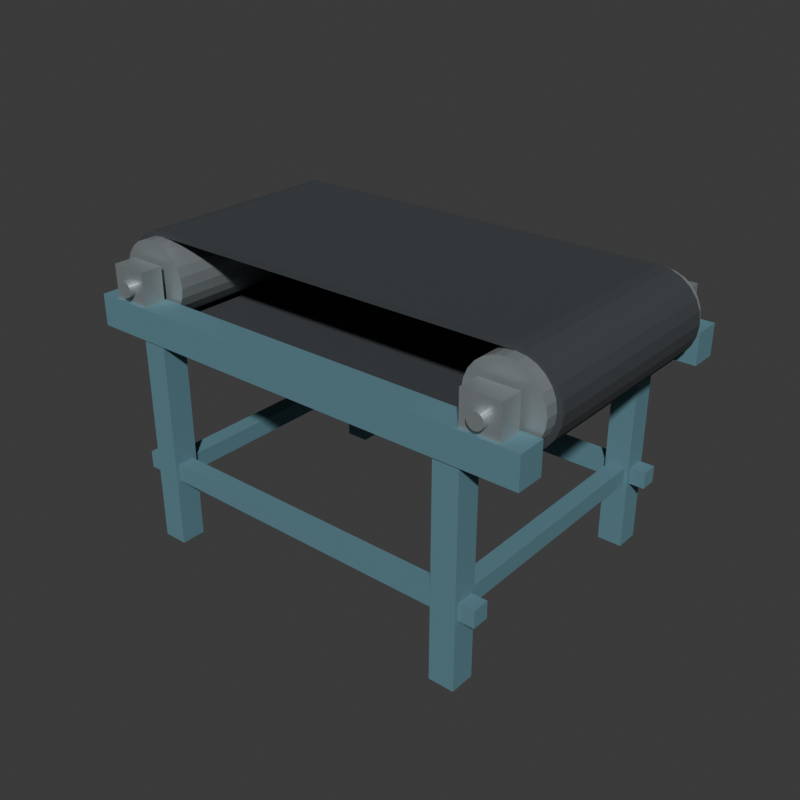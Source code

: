 # Source: source.blend  (saved by Blender 4.3.34; exported with 4.5.12 LTS)
import bpy
from mathutils import Matrix  # noqa: F401  (used for matrix-valued properties, if any)

bpy.ops.wm.read_factory_settings(use_empty=True)
scene = bpy.context.scene
scene.name = 'Scene'

# ---- collections
col_collection = bpy.data.collections.new('Collection'); scene.collection.children.link(col_collection)

# ---- materials (node trees are filled in below, after node groups)
mat_frame_mutedblue = bpy.data.materials.new('Frame_MutedBlue')
mat_frame_mutedblue.diffuse_color = (0.12, 0.25, 0.3, 1.0)
mat_fixedbelt_charcoal = bpy.data.materials.new('FixedBelt_Charcoal')
mat_fixedbelt_charcoal.diffuse_color = (0.045, 0.052, 0.058, 1.0)
mat_drumsaxlesbearings_satinsteel = bpy.data.materials.new('DrumsAxlesBearings_SatinSteel')
mat_drumsaxlesbearings_satinsteel.diffuse_color = (0.44, 0.49, 0.5, 1.0)

# ---- material node trees
mat_frame_mutedblue.use_nodes = True; mat_frame_mutedblue.node_tree.nodes.clear()
_N = mat_frame_mutedblue.node_tree.nodes; _L = mat_frame_mutedblue.node_tree.links
n0 = _N.new('ShaderNodeBsdfPrincipled'); n0.name = 'Principled BSDF'; n0.location = (10, 300)
n0.inputs[0].default_value = (0.12, 0.25, 0.3, 1.0)
n0.inputs[1].default_value = 0.12
n0.inputs[2].default_value = 0.75
n1 = _N.new('ShaderNodeOutputMaterial'); n1.name = 'Material Output'; n1.location = (300, 300)
_L.new(n0.outputs[0], n1.inputs[0])
n1.is_active_output = True
mat_fixedbelt_charcoal.use_nodes = True; mat_fixedbelt_charcoal.node_tree.nodes.clear()
_N = mat_fixedbelt_charcoal.node_tree.nodes; _L = mat_fixedbelt_charcoal.node_tree.links
n0 = _N.new('ShaderNodeBsdfPrincipled'); n0.name = 'Principled BSDF'; n0.location = (10, 300)
n0.inputs[0].default_value = (0.045, 0.052, 0.058, 1.0)
n0.inputs[2].default_value = 0.86
n1 = _N.new('ShaderNodeOutputMaterial'); n1.name = 'Material Output'; n1.location = (300, 300)
_L.new(n0.outputs[0], n1.inputs[0])
n1.is_active_output = True
mat_drumsaxlesbearings_satinsteel.use_nodes = True; mat_drumsaxlesbearings_satinsteel.node_tree.nodes.clear()
_N = mat_drumsaxlesbearings_satinsteel.node_tree.nodes; _L = mat_drumsaxlesbearings_satinsteel.node_tree.links
n0 = _N.new('ShaderNodeBsdfPrincipled'); n0.name = 'Principled BSDF'; n0.location = (10, 300)
n0.inputs[0].default_value = (0.44, 0.49, 0.5, 1.0)
n0.inputs[1].default_value = 0.65
n0.inputs[2].default_value = 0.43
n1 = _N.new('ShaderNodeOutputMaterial'); n1.name = 'Material Output'; n1.location = (300, 300)
_L.new(n0.outputs[0], n1.inputs[0])
n1.is_active_output = True

# ---- world
world_world = bpy.data.worlds.new('World'); scene.world = world_world
world_world.use_nodes = True; world_world.node_tree.nodes.clear()
_N = world_world.node_tree.nodes; _L = world_world.node_tree.links
n0 = _N.new('ShaderNodeOutputWorld'); n0.name = 'World Output'; n0.location = (300, 300)
n1 = _N.new('ShaderNodeBackground'); n1.name = 'Background'; n1.location = (10, 300)
n1.inputs[0].default_value = (0.05088, 0.05088, 0.05088, 1.0)
_L.new(n1.outputs[0], n0.inputs[0])
n0.is_active_output = True
world_world.color = (0.05088, 0.05088, 0.05088)
world_world.sun_shadow_jitter_overblur = 0.0

# ---- meshes
me_wholecontinuousupperandreturnbeltmesh = bpy.data.meshes.new('WholeContinuousUpperAndReturnBeltMesh')
me_wholecontinuousupperandreturnbeltmesh.from_pydata([(0.62, -0.335, 0.7), (0.6511, -0.335, 0.7041), (0.68, -0.335, 0.7161), (0.7049, -0.335, 0.7351), (0.7239, -0.335, 0.76), (0.7359, -0.335, 0.7889), (0.74, -0.335, 0.82), (0.7359, -0.335, 0.8511), (0.7239, -0.335, 0.88), (0.7049, -0.335, 0.9049), (0.68, -0.335, 0.9239), (0.6511, -0.335, 0.9359), (0.62, -0.335, 0.94), (-0.62, -0.335, 0.94), (-0.6511, -0.335, 0.9359), (-0.68, -0.335, 0.9239), (-0.7049, -0.335, 0.9049), (-0.7239, -0.335, 0.88), (-0.7359, -0.335, 0.8511), (-0.74, -0.335, 0.82), (-0.7359, -0.335, 0.7889), (-0.7239, -0.335, 0.76), (-0.7049, -0.335, 0.7351), (-0.68, -0.335, 0.7161), (-0.6511, -0.335, 0.7041), (-0.62, -0.335, 0.7), (0.62, -0.335, 0.682), (0.6557, -0.335, 0.6867), (0.689, -0.335, 0.7005), (0.7176, -0.335, 0.7224), (0.7395, -0.335, 0.751), (0.7533, -0.335, 0.7843), (0.758, -0.335, 0.82), (0.7533, -0.335, 0.8557), (0.7395, -0.335, 0.889), (0.7176, -0.335, 0.9176), (0.689, -0.335, 0.9395), (0.6557, -0.335, 0.9533), (0.62, -0.335, 0.958), (-0.62, -0.335, 0.958), (-0.6557, -0.335, 0.9533), (-0.689, -0.335, 0.9395), (-0.7176, -0.335, 0.9176), (-0.7395, -0.335, 0.889), (-0.7533, -0.335, 0.8557), (-0.758, -0.335, 0.82), (-0.7533, -0.335, 0.7843), (-0.7395, -0.335, 0.751), (-0.7176, -0.335, 0.7224), (-0.689, -0.335, 0.7005), (-0.6557, -0.335, 0.6867), (-0.62, -0.335, 0.682), (0.62, 0.335, 0.7), (0.6511, 0.335, 0.7041), (0.68, 0.335, 0.7161), (0.7049, 0.335, 0.7351), (0.7239, 0.335, 0.76), (0.7359, 0.335, 0.7889), (0.74, 0.335, 0.82), (0.7359, 0.335, 0.8511), (0.7239, 0.335, 0.88), (0.7049, 0.335, 0.9049), (0.68, 0.335, 0.9239), (0.6511, 0.335, 0.9359), (0.62, 0.335, 0.94), (-0.62, 0.335, 0.94), (-0.6511, 0.335, 0.9359), (-0.68, 0.335, 0.9239), (-0.7049, 0.335, 0.9049), (-0.7239, 0.335, 0.88), (-0.7359, 0.335, 0.8511), (-0.74, 0.335, 0.82), (-0.7359, 0.335, 0.7889), (-0.7239, 0.335, 0.76), (-0.7049, 0.335, 0.7351), (-0.68, 0.335, 0.7161), (-0.6511, 0.335, 0.7041), (-0.62, 0.335, 0.7), (0.62, 0.335, 0.682), (0.6557, 0.335, 0.6867), (0.689, 0.335, 0.7005), (0.7176, 0.335, 0.7224), (0.7395, 0.335, 0.751), (0.7533, 0.335, 0.7843), (0.758, 0.335, 0.82), (0.7533, 0.335, 0.8557), (0.7395, 0.335, 0.889), (0.7176, 0.335, 0.9176), (0.689, 0.335, 0.9395), (0.6557, 0.335, 0.9533), (0.62, 0.335, 0.958), (-0.62, 0.335, 0.958), (-0.6557, 0.335, 0.9533), (-0.689, 0.335, 0.9395), (-0.7176, 0.335, 0.9176), (-0.7395, 0.335, 0.889), (-0.7533, 0.335, 0.8557), (-0.758, 0.335, 0.82), (-0.7533, 0.335, 0.7843), (-0.7395, 0.335, 0.751), (-0.7176, 0.335, 0.7224), (-0.689, 0.335, 0.7005), (-0.6557, 0.335, 0.6867), (-0.62, 0.335, 0.682)], [], [(27, 1, 0), (26, 27, 0), (79, 78, 52), (53, 79, 52), (53, 52, 0), (1, 53, 0), (79, 27, 26), (78, 79, 26), (28, 2, 1), (27, 28, 1), (80, 79, 53), (54, 80, 53), (54, 53, 1), (2, 54, 1), (80, 28, 27), (79, 80, 27), (29, 3, 2), (28, 29, 2), (81, 80, 54), (55, 81, 54), (55, 54, 2), (3, 55, 2), (81, 29, 28), (80, 81, 28), (30, 4, 3), (29, 30, 3), (82, 81, 55), (56, 82, 55), (56, 55, 3), (4, 56, 3), (82, 30, 29), (81, 82, 29), (31, 5, 4), (30, 31, 4), (83, 82, 56), (57, 83, 56), (57, 56, 4), (5, 57, 4), (83, 31, 30), (82, 83, 30), (32, 6, 5), (31, 32, 5), (84, 83, 57), (58, 84, 57), (58, 57, 5), (6, 58, 5), (84, 32, 31), (83, 84, 31), (33, 7, 6), (32, 33, 6), (85, 84, 58), (59, 85, 58), (59, 58, 6), (7, 59, 6), (85, 33, 32), (84, 85, 32), (34, 8, 7), (33, 34, 7), (86, 85, 59), (60, 86, 59), (60, 59, 7), (8, 60, 7), (86, 34, 33), (85, 86, 33), (35, 9, 8), (34, 35, 8), (87, 86, 60), (61, 87, 60), (61, 60, 8), (9, 61, 8), (87, 35, 34), (86, 87, 34), (36, 10, 9), (35, 36, 9), (88, 87, 61), (62, 88, 61), (62, 61, 9), (10, 62, 9), (88, 36, 35), (87, 88, 35), (37, 11, 10), (36, 37, 10), (89, 88, 62), (63, 89, 62), (63, 62, 10), (11, 63, 10), (89, 37, 36), (88, 89, 36), (38, 12, 11), (37, 38, 11), (90, 89, 63), (64, 90, 63), (64, 63, 11), (12, 64, 11), (90, 38, 37), (89, 90, 37), (39, 13, 12), (38, 39, 12), (91, 90, 64), (65, 91, 64), (65, 64, 12), (13, 65, 12), (91, 39, 38), (90, 91, 38), (40, 14, 13), (39, 40, 13), (92, 91, 65), (66, 92, 65), (66, 65, 13), (14, 66, 13), (92, 40, 39), (91, 92, 39), (41, 15, 14), (40, 41, 14), (93, 92, 66), (67, 93, 66), (67, 66, 14), (15, 67, 14), (93, 41, 40), (92, 93, 40), (42, 16, 15), (41, 42, 15), (94, 93, 67), (68, 94, 67), (68, 67, 15), (16, 68, 15), (94, 42, 41), (93, 94, 41), (43, 17, 16), (42, 43, 16), (95, 94, 68), (69, 95, 68), (69, 68, 16), (17, 69, 16), (95, 43, 42), (94, 95, 42), (44, 18, 17), (43, 44, 17), (96, 95, 69), (70, 96, 69), (70, 69, 17), (18, 70, 17), (96, 44, 43), (95, 96, 43), (45, 19, 18), (44, 45, 18), (97, 96, 70), (71, 97, 70), (71, 70, 18), (19, 71, 18), (97, 45, 44), (96, 97, 44), (46, 20, 19), (45, 46, 19), (98, 97, 71), (72, 98, 71), (72, 71, 19), (20, 72, 19), (98, 46, 45), (97, 98, 45), (47, 21, 20), (46, 47, 20), (99, 98, 72), (73, 99, 72), (73, 72, 20), (21, 73, 20), (99, 47, 46), (98, 99, 46), (48, 22, 21), (47, 48, 21), (100, 99, 73), (74, 100, 73), (74, 73, 21), (22, 74, 21), (100, 48, 47), (99, 100, 47), (49, 23, 22), (48, 49, 22), (101, 100, 74), (75, 101, 74), (75, 74, 22), (23, 75, 22), (101, 49, 48), (100, 101, 48), (50, 24, 23), (49, 50, 23), (102, 101, 75), (76, 102, 75), (76, 75, 23), (24, 76, 23), (102, 50, 49), (101, 102, 49), (51, 25, 24), (50, 51, 24), (103, 102, 76), (77, 103, 76), (77, 76, 24), (25, 77, 24), (103, 51, 50), (102, 103, 50), (26, 0, 25), (51, 26, 25), (78, 103, 77), (52, 78, 77), (52, 77, 25), (0, 52, 25), (78, 26, 51), (103, 78, 51)])
me_wholecontinuousupperandreturnbeltmesh.polygons.foreach_set('material_index', [1, 1, 1, 1, 1, 1, 1, 1, 1, 1, 1, 1, 1, 1, 1, 1, 1, 1, 1, 1, 1, 1, 1, 1, 1, 1, 1, 1, 1, 1, 1, 1, 1, 1, 1, 1, 1, 1, 1, 1, 1, 1, 1, 1, 1, 1, 1, 1, 1, 1, 1, 1, 1, 1, 1, 1, 1, 1, 1, 1, 1, 1, 1, 1, 1, 1, 1, 1, 1, 1, 1, 1, 1, 1, 1, 1, 1, 1, 1, 1, 1, 1, 1, 1, 1, 1, 1, 1, 1, 1, 1, 1, 1, 1, 1, 1, 1, 1, 1, 1, 1, 1, 1, 1, 1, 1, 1, 1, 1, 1, 1, 1, 1, 1, 1, 1, 1, 1, 1, 1, 1, 1, 1, 1, 1, 1, 1, 1, 1, 1, 1, 1, 1, 1, 1, 1, 1, 1, 1, 1, 1, 1, 1, 1, 1, 1, 1, 1, 1, 1, 1, 1, 1, 1, 1, 1, 1, 1, 1, 1, 1, 1, 1, 1, 1, 1, 1, 1, 1, 1, 1, 1, 1, 1, 1, 1, 1, 1, 1, 1, 1, 1, 1, 1, 1, 1, 1, 1, 1, 1, 1, 1, 1, 1, 1, 1, 1, 1, 1, 1, 1, 1, 1, 1, 1, 1, 1, 1])
me_wholecontinuousupperandreturnbeltmesh.materials.append(mat_frame_mutedblue)
me_wholecontinuousupperandreturnbeltmesh.materials.append(mat_fixedbelt_charcoal)
me_wholecontinuousupperandreturnbeltmesh.materials.append(mat_drumsaxlesbearings_satinsteel)
me_wholecontinuousupperandreturnbeltmesh.update()
me_wholeterminaldrummesh = bpy.data.meshes.new('WholeTerminalDrumMesh')
me_wholeterminaldrummesh.from_pydata([(0.74, -0.375, 0.82), (0.7359, -0.375, 0.8511), (0.7239, -0.375, 0.88), (0.7049, -0.375, 0.9049), (0.68, -0.375, 0.9239), (0.6511, -0.375, 0.9359), (0.62, -0.375, 0.94), (0.5889, -0.375, 0.9359), (0.56, -0.375, 0.9239), (0.5351, -0.375, 0.9049), (0.5161, -0.375, 0.88), (0.5041, -0.375, 0.8511), (0.5, -0.375, 0.82), (0.5041, -0.375, 0.7889), (0.5161, -0.375, 0.76), (0.5351, -0.375, 0.7351), (0.56, -0.375, 0.7161), (0.5889, -0.375, 0.7041), (0.62, -0.375, 0.7), (0.6511, -0.375, 0.7041), (0.68, -0.375, 0.7161), (0.7049, -0.375, 0.7351), (0.7239, -0.375, 0.76), (0.7359, -0.375, 0.7889), (0.74, 0.375, 0.82), (0.7359, 0.375, 0.8511), (0.7239, 0.375, 0.88), (0.7049, 0.375, 0.9049), (0.68, 0.375, 0.9239), (0.6511, 0.375, 0.9359), (0.62, 0.375, 0.94), (0.5889, 0.375, 0.9359), (0.56, 0.375, 0.9239), (0.5351, 0.375, 0.9049), (0.5161, 0.375, 0.88), (0.5041, 0.375, 0.8511), (0.5, 0.375, 0.82), (0.5041, 0.375, 0.7889), (0.5161, 0.375, 0.76), (0.5351, 0.375, 0.7351), (0.56, 0.375, 0.7161), (0.5889, 0.375, 0.7041), (0.62, 0.375, 0.7), (0.6511, 0.375, 0.7041), (0.68, 0.375, 0.7161), (0.7049, 0.375, 0.7351), (0.7239, 0.375, 0.76), (0.7359, 0.375, 0.7889)], [], [(21, 22, 23), (20, 21, 23), (19, 20, 23), (18, 19, 23), (17, 18, 23), (16, 17, 23), (15, 16, 23), (14, 15, 23), (13, 14, 23), (12, 13, 23), (11, 12, 23), (10, 11, 23), (9, 10, 23), (8, 9, 23), (7, 8, 23), (6, 7, 23), (5, 6, 23), (4, 5, 23), (3, 4, 23), (2, 3, 23), (1, 2, 23), (0, 1, 23), (26, 25, 24), (27, 26, 24), (28, 27, 24), (29, 28, 24), (30, 29, 24), (31, 30, 24), (32, 31, 24), (33, 32, 24), (34, 33, 24), (35, 34, 24), (36, 35, 24), (37, 36, 24), (38, 37, 24), (39, 38, 24), (40, 39, 24), (41, 40, 24), (42, 41, 24), (43, 42, 24), (44, 43, 24), (45, 44, 24), (46, 45, 24), (47, 46, 24), (25, 1, 0), (24, 25, 0), (26, 2, 1), (25, 26, 1), (27, 3, 2), (26, 27, 2), (28, 4, 3), (27, 28, 3), (29, 5, 4), (28, 29, 4), (30, 6, 5), (29, 30, 5), (31, 7, 6), (30, 31, 6), (32, 8, 7), (31, 32, 7), (33, 9, 8), (32, 33, 8), (34, 10, 9), (33, 34, 9), (35, 11, 10), (34, 35, 10), (36, 12, 11), (35, 36, 11), (37, 13, 12), (36, 37, 12), (38, 14, 13), (37, 38, 13), (39, 15, 14), (38, 39, 14), (40, 16, 15), (39, 40, 15), (41, 17, 16), (40, 41, 16), (42, 18, 17), (41, 42, 17), (43, 19, 18), (42, 43, 18), (44, 20, 19), (43, 44, 19), (45, 21, 20), (44, 45, 20), (46, 22, 21), (45, 46, 21), (47, 23, 22), (46, 47, 22), (24, 0, 23), (47, 24, 23)])
me_wholeterminaldrummesh.polygons.foreach_set('material_index', [2, 2, 2, 2, 2, 2, 2, 2, 2, 2, 2, 2, 2, 2, 2, 2, 2, 2, 2, 2, 2, 2, 2, 2, 2, 2, 2, 2, 2, 2, 2, 2, 2, 2, 2, 2, 2, 2, 2, 2, 2, 2, 2, 2, 2, 2, 2, 2, 2, 2, 2, 2, 2, 2, 2, 2, 2, 2, 2, 2, 2, 2, 2, 2, 2, 2, 2, 2, 2, 2, 2, 2, 2, 2, 2, 2, 2, 2, 2, 2, 2, 2, 2, 2, 2, 2, 2, 2, 2, 2, 2, 2])
me_wholeterminaldrummesh.materials.append(mat_frame_mutedblue)
me_wholeterminaldrummesh.materials.append(mat_fixedbelt_charcoal)
me_wholeterminaldrummesh.materials.append(mat_drumsaxlesbearings_satinsteel)
me_wholeterminaldrummesh.update()
me_wholeterminalaxlemesh = bpy.data.meshes.new('WholeTerminalAxleMesh')
me_wholeterminalaxlemesh.from_pydata([(0.645, -0.485, 0.82), (0.6441, -0.485, 0.8265), (0.6417, -0.485, 0.8325), (0.6377, -0.485, 0.8377), (0.6325, -0.485, 0.8417), (0.6265, -0.485, 0.8441), (0.62, -0.485, 0.845), (0.6135, -0.485, 0.8441), (0.6075, -0.485, 0.8417), (0.6023, -0.485, 0.8377), (0.5983, -0.485, 0.8325), (0.5959, -0.485, 0.8265), (0.595, -0.485, 0.82), (0.5959, -0.485, 0.8135), (0.5983, -0.485, 0.8075), (0.6023, -0.485, 0.8023), (0.6075, -0.485, 0.7983), (0.6135, -0.485, 0.7959), (0.62, -0.485, 0.795), (0.6265, -0.485, 0.7959), (0.6325, -0.485, 0.7983), (0.6377, -0.485, 0.8023), (0.6417, -0.485, 0.8075), (0.6441, -0.485, 0.8135), (0.645, 0.485, 0.82), (0.6441, 0.485, 0.8265), (0.6417, 0.485, 0.8325), (0.6377, 0.485, 0.8377), (0.6325, 0.485, 0.8417), (0.6265, 0.485, 0.8441), (0.62, 0.485, 0.845), (0.6135, 0.485, 0.8441), (0.6075, 0.485, 0.8417), (0.6023, 0.485, 0.8377), (0.5983, 0.485, 0.8325), (0.5959, 0.485, 0.8265), (0.595, 0.485, 0.82), (0.5959, 0.485, 0.8135), (0.5983, 0.485, 0.8075), (0.6023, 0.485, 0.8023), (0.6075, 0.485, 0.7983), (0.6135, 0.485, 0.7959), (0.62, 0.485, 0.795), (0.6265, 0.485, 0.7959), (0.6325, 0.485, 0.7983), (0.6377, 0.485, 0.8023), (0.6417, 0.485, 0.8075), (0.6441, 0.485, 0.8135)], [], [(21, 22, 23), (20, 21, 23), (19, 20, 23), (18, 19, 23), (17, 18, 23), (16, 17, 23), (15, 16, 23), (14, 15, 23), (13, 14, 23), (12, 13, 23), (11, 12, 23), (10, 11, 23), (9, 10, 23), (8, 9, 23), (7, 8, 23), (6, 7, 23), (5, 6, 23), (4, 5, 23), (3, 4, 23), (2, 3, 23), (1, 2, 23), (0, 1, 23), (26, 25, 24), (27, 26, 24), (28, 27, 24), (29, 28, 24), (30, 29, 24), (31, 30, 24), (32, 31, 24), (33, 32, 24), (34, 33, 24), (35, 34, 24), (36, 35, 24), (37, 36, 24), (38, 37, 24), (39, 38, 24), (40, 39, 24), (41, 40, 24), (42, 41, 24), (43, 42, 24), (44, 43, 24), (45, 44, 24), (46, 45, 24), (47, 46, 24), (25, 1, 0), (24, 25, 0), (26, 2, 1), (25, 26, 1), (27, 3, 2), (26, 27, 2), (28, 4, 3), (27, 28, 3), (29, 5, 4), (28, 29, 4), (30, 6, 5), (29, 30, 5), (31, 7, 6), (30, 31, 6), (32, 8, 7), (31, 32, 7), (33, 9, 8), (32, 33, 8), (34, 10, 9), (33, 34, 9), (35, 11, 10), (34, 35, 10), (36, 12, 11), (35, 36, 11), (37, 13, 12), (36, 37, 12), (38, 14, 13), (37, 38, 13), (39, 15, 14), (38, 39, 14), (40, 16, 15), (39, 40, 15), (41, 17, 16), (40, 41, 16), (42, 18, 17), (41, 42, 17), (43, 19, 18), (42, 43, 18), (44, 20, 19), (43, 44, 19), (45, 21, 20), (44, 45, 20), (46, 22, 21), (45, 46, 21), (47, 23, 22), (46, 47, 22), (24, 0, 23), (47, 24, 23)])
me_wholeterminalaxlemesh.polygons.foreach_set('material_index', [2, 2, 2, 2, 2, 2, 2, 2, 2, 2, 2, 2, 2, 2, 2, 2, 2, 2, 2, 2, 2, 2, 2, 2, 2, 2, 2, 2, 2, 2, 2, 2, 2, 2, 2, 2, 2, 2, 2, 2, 2, 2, 2, 2, 2, 2, 2, 2, 2, 2, 2, 2, 2, 2, 2, 2, 2, 2, 2, 2, 2, 2, 2, 2, 2, 2, 2, 2, 2, 2, 2, 2, 2, 2, 2, 2, 2, 2, 2, 2, 2, 2, 2, 2, 2, 2, 2, 2, 2, 2, 2, 2])
me_wholeterminalaxlemesh.materials.append(mat_frame_mutedblue)
me_wholeterminalaxlemesh.materials.append(mat_fixedbelt_charcoal)
me_wholeterminalaxlemesh.materials.append(mat_drumsaxlesbearings_satinsteel)
me_wholeterminalaxlemesh.update()
me_terminalneartrueboredbearingmesh = bpy.data.meshes.new('TerminalNearTrueBoredBearingMesh')
me_terminalneartrueboredbearingmesh.from_pydata([(0.645, -0.465, 0.82), (0.6441, -0.465, 0.8265), (0.6417, -0.465, 0.8325), (0.6377, -0.465, 0.8377), (0.6325, -0.465, 0.8417), (0.6265, -0.465, 0.8441), (0.62, -0.465, 0.845), (0.6135, -0.465, 0.8441), (0.6075, -0.465, 0.8417), (0.6023, -0.465, 0.8377), (0.5983, -0.465, 0.8325), (0.5959, -0.465, 0.8265), (0.595, -0.465, 0.82), (0.5959, -0.465, 0.8135), (0.5983, -0.465, 0.8075), (0.6023, -0.465, 0.8023), (0.6075, -0.465, 0.7983), (0.6135, -0.465, 0.7959), (0.62, -0.465, 0.795), (0.6265, -0.465, 0.7959), (0.6325, -0.465, 0.7983), (0.6377, -0.465, 0.8023), (0.6417, -0.465, 0.8075), (0.6441, -0.465, 0.8135), (0.68, -0.465, 0.82), (0.68, -0.465, 0.8361), (0.68, -0.465, 0.8546), (0.68, -0.465, 0.88), (0.6546, -0.465, 0.88), (0.6361, -0.465, 0.88), (0.62, -0.465, 0.88), (0.6039, -0.465, 0.88), (0.5854, -0.465, 0.88), (0.56, -0.465, 0.88), (0.56, -0.465, 0.8546), (0.56, -0.465, 0.8361), (0.56, -0.465, 0.82), (0.56, -0.465, 0.8039), (0.56, -0.465, 0.7854), (0.56, -0.465, 0.76), (0.5854, -0.465, 0.76), (0.6039, -0.465, 0.76), (0.62, -0.465, 0.76), (0.6361, -0.465, 0.76), (0.6546, -0.465, 0.76), (0.68, -0.465, 0.76), (0.68, -0.465, 0.7854), (0.68, -0.465, 0.8039), (0.645, -0.395, 0.82), (0.6441, -0.395, 0.8265), (0.6417, -0.395, 0.8325), (0.6377, -0.395, 0.8377), (0.6325, -0.395, 0.8417), (0.6265, -0.395, 0.8441), (0.62, -0.395, 0.845), (0.6135, -0.395, 0.8441), (0.6075, -0.395, 0.8417), (0.6023, -0.395, 0.8377), (0.5983, -0.395, 0.8325), (0.5959, -0.395, 0.8265), (0.595, -0.395, 0.82), (0.5959, -0.395, 0.8135), (0.5983, -0.395, 0.8075), (0.6023, -0.395, 0.8023), (0.6075, -0.395, 0.7983), (0.6135, -0.395, 0.7959), (0.62, -0.395, 0.795), (0.6265, -0.395, 0.7959), (0.6325, -0.395, 0.7983), (0.6377, -0.395, 0.8023), (0.6417, -0.395, 0.8075), (0.6441, -0.395, 0.8135), (0.68, -0.395, 0.82), (0.68, -0.395, 0.8361), (0.68, -0.395, 0.8546), (0.68, -0.395, 0.88), (0.6546, -0.395, 0.88), (0.6361, -0.395, 0.88), (0.62, -0.395, 0.88), (0.6039, -0.395, 0.88), (0.5854, -0.395, 0.88), (0.56, -0.395, 0.88), (0.56, -0.395, 0.8546), (0.56, -0.395, 0.8361), (0.56, -0.395, 0.82), (0.56, -0.395, 0.8039), (0.56, -0.395, 0.7854), (0.56, -0.395, 0.76), (0.5854, -0.395, 0.76), (0.6039, -0.395, 0.76), (0.62, -0.395, 0.76), (0.6361, -0.395, 0.76), (0.6546, -0.395, 0.76), (0.68, -0.395, 0.76), (0.68, -0.395, 0.7854), (0.68, -0.395, 0.8039)], [], [(25, 1, 0), (24, 25, 0), (73, 72, 48), (49, 73, 48), (49, 48, 0), (1, 49, 0), (73, 25, 24), (72, 73, 24), (26, 2, 1), (25, 26, 1), (74, 73, 49), (50, 74, 49), (50, 49, 1), (2, 50, 1), (74, 26, 25), (73, 74, 25), (27, 3, 2), (26, 27, 2), (75, 74, 50), (51, 75, 50), (51, 50, 2), (3, 51, 2), (75, 27, 26), (74, 75, 26), (28, 4, 3), (27, 28, 3), (76, 75, 51), (52, 76, 51), (52, 51, 3), (4, 52, 3), (76, 28, 27), (75, 76, 27), (29, 5, 4), (28, 29, 4), (77, 76, 52), (53, 77, 52), (53, 52, 4), (5, 53, 4), (77, 29, 28), (76, 77, 28), (30, 6, 5), (29, 30, 5), (78, 77, 53), (54, 78, 53), (54, 53, 5), (6, 54, 5), (78, 30, 29), (77, 78, 29), (31, 7, 6), (30, 31, 6), (79, 78, 54), (55, 79, 54), (55, 54, 6), (7, 55, 6), (79, 31, 30), (78, 79, 30), (32, 8, 7), (31, 32, 7), (80, 79, 55), (56, 80, 55), (56, 55, 7), (8, 56, 7), (80, 32, 31), (79, 80, 31), (33, 9, 8), (32, 33, 8), (81, 80, 56), (57, 81, 56), (57, 56, 8), (9, 57, 8), (81, 33, 32), (80, 81, 32), (34, 10, 9), (33, 34, 9), (82, 81, 57), (58, 82, 57), (58, 57, 9), (10, 58, 9), (82, 34, 33), (81, 82, 33), (35, 11, 10), (34, 35, 10), (83, 82, 58), (59, 83, 58), (59, 58, 10), (11, 59, 10), (83, 35, 34), (82, 83, 34), (36, 12, 11), (35, 36, 11), (84, 83, 59), (60, 84, 59), (60, 59, 11), (12, 60, 11), (84, 36, 35), (83, 84, 35), (37, 13, 12), (36, 37, 12), (85, 84, 60), (61, 85, 60), (61, 60, 12), (13, 61, 12), (85, 37, 36), (84, 85, 36), (38, 14, 13), (37, 38, 13), (86, 85, 61), (62, 86, 61), (62, 61, 13), (14, 62, 13), (86, 38, 37), (85, 86, 37), (39, 15, 14), (38, 39, 14), (87, 86, 62), (63, 87, 62), (63, 62, 14), (15, 63, 14), (87, 39, 38), (86, 87, 38), (40, 16, 15), (39, 40, 15), (88, 87, 63), (64, 88, 63), (64, 63, 15), (16, 64, 15), (88, 40, 39), (87, 88, 39), (41, 17, 16), (40, 41, 16), (89, 88, 64), (65, 89, 64), (65, 64, 16), (17, 65, 16), (89, 41, 40), (88, 89, 40), (42, 18, 17), (41, 42, 17), (90, 89, 65), (66, 90, 65), (66, 65, 17), (18, 66, 17), (90, 42, 41), (89, 90, 41), (43, 19, 18), (42, 43, 18), (91, 90, 66), (67, 91, 66), (67, 66, 18), (19, 67, 18), (91, 43, 42), (90, 91, 42), (44, 20, 19), (43, 44, 19), (92, 91, 67), (68, 92, 67), (68, 67, 19), (20, 68, 19), (92, 44, 43), (91, 92, 43), (45, 21, 20), (44, 45, 20), (93, 92, 68), (69, 93, 68), (69, 68, 20), (21, 69, 20), (93, 45, 44), (92, 93, 44), (46, 22, 21), (45, 46, 21), (94, 93, 69), (70, 94, 69), (70, 69, 21), (22, 70, 21), (94, 46, 45), (93, 94, 45), (47, 23, 22), (46, 47, 22), (95, 94, 70), (71, 95, 70), (71, 70, 22), (23, 71, 22), (95, 47, 46), (94, 95, 46), (24, 0, 23), (47, 24, 23), (72, 95, 71), (48, 72, 71), (48, 71, 23), (0, 48, 23), (72, 24, 47), (95, 72, 47)])
me_terminalneartrueboredbearingmesh.polygons.foreach_set('material_index', [2, 2, 2, 2, 2, 2, 2, 2, 2, 2, 2, 2, 2, 2, 2, 2, 2, 2, 2, 2, 2, 2, 2, 2, 2, 2, 2, 2, 2, 2, 2, 2, 2, 2, 2, 2, 2, 2, 2, 2, 2, 2, 2, 2, 2, 2, 2, 2, 2, 2, 2, 2, 2, 2, 2, 2, 2, 2, 2, 2, 2, 2, 2, 2, 2, 2, 2, 2, 2, 2, 2, 2, 2, 2, 2, 2, 2, 2, 2, 2, 2, 2, 2, 2, 2, 2, 2, 2, 2, 2, 2, 2, 2, 2, 2, 2, 2, 2, 2, 2, 2, 2, 2, 2, 2, 2, 2, 2, 2, 2, 2, 2, 2, 2, 2, 2, 2, 2, 2, 2, 2, 2, 2, 2, 2, 2, 2, 2, 2, 2, 2, 2, 2, 2, 2, 2, 2, 2, 2, 2, 2, 2, 2, 2, 2, 2, 2, 2, 2, 2, 2, 2, 2, 2, 2, 2, 2, 2, 2, 2, 2, 2, 2, 2, 2, 2, 2, 2, 2, 2, 2, 2, 2, 2, 2, 2, 2, 2, 2, 2, 2, 2, 2, 2, 2, 2, 2, 2, 2, 2, 2, 2])
me_terminalneartrueboredbearingmesh.materials.append(mat_frame_mutedblue)
me_terminalneartrueboredbearingmesh.materials.append(mat_fixedbelt_charcoal)
me_terminalneartrueboredbearingmesh.materials.append(mat_drumsaxlesbearings_satinsteel)
me_terminalneartrueboredbearingmesh.update()
me_terminalfartrueboredbearingmesh = bpy.data.meshes.new('TerminalFarTrueBoredBearingMesh')
me_terminalfartrueboredbearingmesh.from_pydata([(0.645, 0.395, 0.82), (0.6441, 0.395, 0.8265), (0.6417, 0.395, 0.8325), (0.6377, 0.395, 0.8377), (0.6325, 0.395, 0.8417), (0.6265, 0.395, 0.8441), (0.62, 0.395, 0.845), (0.6135, 0.395, 0.8441), (0.6075, 0.395, 0.8417), (0.6023, 0.395, 0.8377), (0.5983, 0.395, 0.8325), (0.5959, 0.395, 0.8265), (0.595, 0.395, 0.82), (0.5959, 0.395, 0.8135), (0.5983, 0.395, 0.8075), (0.6023, 0.395, 0.8023), (0.6075, 0.395, 0.7983), (0.6135, 0.395, 0.7959), (0.62, 0.395, 0.795), (0.6265, 0.395, 0.7959), (0.6325, 0.395, 0.7983), (0.6377, 0.395, 0.8023), (0.6417, 0.395, 0.8075), (0.6441, 0.395, 0.8135), (0.68, 0.395, 0.82), (0.68, 0.395, 0.8361), (0.68, 0.395, 0.8546), (0.68, 0.395, 0.88), (0.6546, 0.395, 0.88), (0.6361, 0.395, 0.88), (0.62, 0.395, 0.88), (0.6039, 0.395, 0.88), (0.5854, 0.395, 0.88), (0.56, 0.395, 0.88), (0.56, 0.395, 0.8546), (0.56, 0.395, 0.8361), (0.56, 0.395, 0.82), (0.56, 0.395, 0.8039), (0.56, 0.395, 0.7854), (0.56, 0.395, 0.76), (0.5854, 0.395, 0.76), (0.6039, 0.395, 0.76), (0.62, 0.395, 0.76), (0.6361, 0.395, 0.76), (0.6546, 0.395, 0.76), (0.68, 0.395, 0.76), (0.68, 0.395, 0.7854), (0.68, 0.395, 0.8039), (0.645, 0.465, 0.82), (0.6441, 0.465, 0.8265), (0.6417, 0.465, 0.8325), (0.6377, 0.465, 0.8377), (0.6325, 0.465, 0.8417), (0.6265, 0.465, 0.8441), (0.62, 0.465, 0.845), (0.6135, 0.465, 0.8441), (0.6075, 0.465, 0.8417), (0.6023, 0.465, 0.8377), (0.5983, 0.465, 0.8325), (0.5959, 0.465, 0.8265), (0.595, 0.465, 0.82), (0.5959, 0.465, 0.8135), (0.5983, 0.465, 0.8075), (0.6023, 0.465, 0.8023), (0.6075, 0.465, 0.7983), (0.6135, 0.465, 0.7959), (0.62, 0.465, 0.795), (0.6265, 0.465, 0.7959), (0.6325, 0.465, 0.7983), (0.6377, 0.465, 0.8023), (0.6417, 0.465, 0.8075), (0.6441, 0.465, 0.8135), (0.68, 0.465, 0.82), (0.68, 0.465, 0.8361), (0.68, 0.465, 0.8546), (0.68, 0.465, 0.88), (0.6546, 0.465, 0.88), (0.6361, 0.465, 0.88), (0.62, 0.465, 0.88), (0.6039, 0.465, 0.88), (0.5854, 0.465, 0.88), (0.56, 0.465, 0.88), (0.56, 0.465, 0.8546), (0.56, 0.465, 0.8361), (0.56, 0.465, 0.82), (0.56, 0.465, 0.8039), (0.56, 0.465, 0.7854), (0.56, 0.465, 0.76), (0.5854, 0.465, 0.76), (0.6039, 0.465, 0.76), (0.62, 0.465, 0.76), (0.6361, 0.465, 0.76), (0.6546, 0.465, 0.76), (0.68, 0.465, 0.76), (0.68, 0.465, 0.7854), (0.68, 0.465, 0.8039)], [], [(25, 1, 0), (24, 25, 0), (73, 72, 48), (49, 73, 48), (49, 48, 0), (1, 49, 0), (73, 25, 24), (72, 73, 24), (26, 2, 1), (25, 26, 1), (74, 73, 49), (50, 74, 49), (50, 49, 1), (2, 50, 1), (74, 26, 25), (73, 74, 25), (27, 3, 2), (26, 27, 2), (75, 74, 50), (51, 75, 50), (51, 50, 2), (3, 51, 2), (75, 27, 26), (74, 75, 26), (28, 4, 3), (27, 28, 3), (76, 75, 51), (52, 76, 51), (52, 51, 3), (4, 52, 3), (76, 28, 27), (75, 76, 27), (29, 5, 4), (28, 29, 4), (77, 76, 52), (53, 77, 52), (53, 52, 4), (5, 53, 4), (77, 29, 28), (76, 77, 28), (30, 6, 5), (29, 30, 5), (78, 77, 53), (54, 78, 53), (54, 53, 5), (6, 54, 5), (78, 30, 29), (77, 78, 29), (31, 7, 6), (30, 31, 6), (79, 78, 54), (55, 79, 54), (55, 54, 6), (7, 55, 6), (79, 31, 30), (78, 79, 30), (32, 8, 7), (31, 32, 7), (80, 79, 55), (56, 80, 55), (56, 55, 7), (8, 56, 7), (80, 32, 31), (79, 80, 31), (33, 9, 8), (32, 33, 8), (81, 80, 56), (57, 81, 56), (57, 56, 8), (9, 57, 8), (81, 33, 32), (80, 81, 32), (34, 10, 9), (33, 34, 9), (82, 81, 57), (58, 82, 57), (58, 57, 9), (10, 58, 9), (82, 34, 33), (81, 82, 33), (35, 11, 10), (34, 35, 10), (83, 82, 58), (59, 83, 58), (59, 58, 10), (11, 59, 10), (83, 35, 34), (82, 83, 34), (36, 12, 11), (35, 36, 11), (84, 83, 59), (60, 84, 59), (60, 59, 11), (12, 60, 11), (84, 36, 35), (83, 84, 35), (37, 13, 12), (36, 37, 12), (85, 84, 60), (61, 85, 60), (61, 60, 12), (13, 61, 12), (85, 37, 36), (84, 85, 36), (38, 14, 13), (37, 38, 13), (86, 85, 61), (62, 86, 61), (62, 61, 13), (14, 62, 13), (86, 38, 37), (85, 86, 37), (39, 15, 14), (38, 39, 14), (87, 86, 62), (63, 87, 62), (63, 62, 14), (15, 63, 14), (87, 39, 38), (86, 87, 38), (40, 16, 15), (39, 40, 15), (88, 87, 63), (64, 88, 63), (64, 63, 15), (16, 64, 15), (88, 40, 39), (87, 88, 39), (41, 17, 16), (40, 41, 16), (89, 88, 64), (65, 89, 64), (65, 64, 16), (17, 65, 16), (89, 41, 40), (88, 89, 40), (42, 18, 17), (41, 42, 17), (90, 89, 65), (66, 90, 65), (66, 65, 17), (18, 66, 17), (90, 42, 41), (89, 90, 41), (43, 19, 18), (42, 43, 18), (91, 90, 66), (67, 91, 66), (67, 66, 18), (19, 67, 18), (91, 43, 42), (90, 91, 42), (44, 20, 19), (43, 44, 19), (92, 91, 67), (68, 92, 67), (68, 67, 19), (20, 68, 19), (92, 44, 43), (91, 92, 43), (45, 21, 20), (44, 45, 20), (93, 92, 68), (69, 93, 68), (69, 68, 20), (21, 69, 20), (93, 45, 44), (92, 93, 44), (46, 22, 21), (45, 46, 21), (94, 93, 69), (70, 94, 69), (70, 69, 21), (22, 70, 21), (94, 46, 45), (93, 94, 45), (47, 23, 22), (46, 47, 22), (95, 94, 70), (71, 95, 70), (71, 70, 22), (23, 71, 22), (95, 47, 46), (94, 95, 46), (24, 0, 23), (47, 24, 23), (72, 95, 71), (48, 72, 71), (48, 71, 23), (0, 48, 23), (72, 24, 47), (95, 72, 47)])
me_terminalfartrueboredbearingmesh.polygons.foreach_set('material_index', [2, 2, 2, 2, 2, 2, 2, 2, 2, 2, 2, 2, 2, 2, 2, 2, 2, 2, 2, 2, 2, 2, 2, 2, 2, 2, 2, 2, 2, 2, 2, 2, 2, 2, 2, 2, 2, 2, 2, 2, 2, 2, 2, 2, 2, 2, 2, 2, 2, 2, 2, 2, 2, 2, 2, 2, 2, 2, 2, 2, 2, 2, 2, 2, 2, 2, 2, 2, 2, 2, 2, 2, 2, 2, 2, 2, 2, 2, 2, 2, 2, 2, 2, 2, 2, 2, 2, 2, 2, 2, 2, 2, 2, 2, 2, 2, 2, 2, 2, 2, 2, 2, 2, 2, 2, 2, 2, 2, 2, 2, 2, 2, 2, 2, 2, 2, 2, 2, 2, 2, 2, 2, 2, 2, 2, 2, 2, 2, 2, 2, 2, 2, 2, 2, 2, 2, 2, 2, 2, 2, 2, 2, 2, 2, 2, 2, 2, 2, 2, 2, 2, 2, 2, 2, 2, 2, 2, 2, 2, 2, 2, 2, 2, 2, 2, 2, 2, 2, 2, 2, 2, 2, 2, 2, 2, 2, 2, 2, 2, 2, 2, 2, 2, 2, 2, 2, 2, 2, 2, 2, 2, 2])
me_terminalfartrueboredbearingmesh.materials.append(mat_frame_mutedblue)
me_terminalfartrueboredbearingmesh.materials.append(mat_fixedbelt_charcoal)
me_terminalfartrueboredbearingmesh.materials.append(mat_drumsaxlesbearings_satinsteel)
me_terminalfartrueboredbearingmesh.update()
me_wholereturndrummesh = bpy.data.meshes.new('WholeReturnDrumMesh')
me_wholereturndrummesh.from_pydata([(-0.5, -0.375, 0.82), (-0.5041, -0.375, 0.8511), (-0.5161, -0.375, 0.88), (-0.5351, -0.375, 0.9049), (-0.56, -0.375, 0.9239), (-0.5889, -0.375, 0.9359), (-0.62, -0.375, 0.94), (-0.6511, -0.375, 0.9359), (-0.68, -0.375, 0.9239), (-0.7049, -0.375, 0.9049), (-0.7239, -0.375, 0.88), (-0.7359, -0.375, 0.8511), (-0.74, -0.375, 0.82), (-0.7359, -0.375, 0.7889), (-0.7239, -0.375, 0.76), (-0.7049, -0.375, 0.7351), (-0.68, -0.375, 0.7161), (-0.6511, -0.375, 0.7041), (-0.62, -0.375, 0.7), (-0.5889, -0.375, 0.7041), (-0.56, -0.375, 0.7161), (-0.5351, -0.375, 0.7351), (-0.5161, -0.375, 0.76), (-0.5041, -0.375, 0.7889), (-0.5, 0.375, 0.82), (-0.5041, 0.375, 0.8511), (-0.5161, 0.375, 0.88), (-0.5351, 0.375, 0.9049), (-0.56, 0.375, 0.9239), (-0.5889, 0.375, 0.9359), (-0.62, 0.375, 0.94), (-0.6511, 0.375, 0.9359), (-0.68, 0.375, 0.9239), (-0.7049, 0.375, 0.9049), (-0.7239, 0.375, 0.88), (-0.7359, 0.375, 0.8511), (-0.74, 0.375, 0.82), (-0.7359, 0.375, 0.7889), (-0.7239, 0.375, 0.76), (-0.7049, 0.375, 0.7351), (-0.68, 0.375, 0.7161), (-0.6511, 0.375, 0.7041), (-0.62, 0.375, 0.7), (-0.5889, 0.375, 0.7041), (-0.56, 0.375, 0.7161), (-0.5351, 0.375, 0.7351), (-0.5161, 0.375, 0.76), (-0.5041, 0.375, 0.7889)], [], [(21, 22, 23), (20, 21, 23), (19, 20, 23), (18, 19, 23), (17, 18, 23), (16, 17, 23), (15, 16, 23), (14, 15, 23), (13, 14, 23), (12, 13, 23), (11, 12, 23), (10, 11, 23), (9, 10, 23), (8, 9, 23), (7, 8, 23), (6, 7, 23), (5, 6, 23), (4, 5, 23), (3, 4, 23), (2, 3, 23), (1, 2, 23), (0, 1, 23), (26, 25, 24), (27, 26, 24), (28, 27, 24), (29, 28, 24), (30, 29, 24), (31, 30, 24), (32, 31, 24), (33, 32, 24), (34, 33, 24), (35, 34, 24), (36, 35, 24), (37, 36, 24), (38, 37, 24), (39, 38, 24), (40, 39, 24), (41, 40, 24), (42, 41, 24), (43, 42, 24), (44, 43, 24), (45, 44, 24), (46, 45, 24), (47, 46, 24), (25, 1, 0), (24, 25, 0), (26, 2, 1), (25, 26, 1), (27, 3, 2), (26, 27, 2), (28, 4, 3), (27, 28, 3), (29, 5, 4), (28, 29, 4), (30, 6, 5), (29, 30, 5), (31, 7, 6), (30, 31, 6), (32, 8, 7), (31, 32, 7), (33, 9, 8), (32, 33, 8), (34, 10, 9), (33, 34, 9), (35, 11, 10), (34, 35, 10), (36, 12, 11), (35, 36, 11), (37, 13, 12), (36, 37, 12), (38, 14, 13), (37, 38, 13), (39, 15, 14), (38, 39, 14), (40, 16, 15), (39, 40, 15), (41, 17, 16), (40, 41, 16), (42, 18, 17), (41, 42, 17), (43, 19, 18), (42, 43, 18), (44, 20, 19), (43, 44, 19), (45, 21, 20), (44, 45, 20), (46, 22, 21), (45, 46, 21), (47, 23, 22), (46, 47, 22), (24, 0, 23), (47, 24, 23)])
me_wholereturndrummesh.polygons.foreach_set('material_index', [2, 2, 2, 2, 2, 2, 2, 2, 2, 2, 2, 2, 2, 2, 2, 2, 2, 2, 2, 2, 2, 2, 2, 2, 2, 2, 2, 2, 2, 2, 2, 2, 2, 2, 2, 2, 2, 2, 2, 2, 2, 2, 2, 2, 2, 2, 2, 2, 2, 2, 2, 2, 2, 2, 2, 2, 2, 2, 2, 2, 2, 2, 2, 2, 2, 2, 2, 2, 2, 2, 2, 2, 2, 2, 2, 2, 2, 2, 2, 2, 2, 2, 2, 2, 2, 2, 2, 2, 2, 2, 2, 2])
me_wholereturndrummesh.materials.append(mat_frame_mutedblue)
me_wholereturndrummesh.materials.append(mat_fixedbelt_charcoal)
me_wholereturndrummesh.materials.append(mat_drumsaxlesbearings_satinsteel)
me_wholereturndrummesh.update()
me_wholereturnaxlemesh = bpy.data.meshes.new('WholeReturnAxleMesh')
me_wholereturnaxlemesh.from_pydata([(-0.595, -0.485, 0.82), (-0.5959, -0.485, 0.8265), (-0.5983, -0.485, 0.8325), (-0.6023, -0.485, 0.8377), (-0.6075, -0.485, 0.8417), (-0.6135, -0.485, 0.8441), (-0.62, -0.485, 0.845), (-0.6265, -0.485, 0.8441), (-0.6325, -0.485, 0.8417), (-0.6377, -0.485, 0.8377), (-0.6417, -0.485, 0.8325), (-0.6441, -0.485, 0.8265), (-0.645, -0.485, 0.82), (-0.6441, -0.485, 0.8135), (-0.6417, -0.485, 0.8075), (-0.6377, -0.485, 0.8023), (-0.6325, -0.485, 0.7983), (-0.6265, -0.485, 0.7959), (-0.62, -0.485, 0.795), (-0.6135, -0.485, 0.7959), (-0.6075, -0.485, 0.7983), (-0.6023, -0.485, 0.8023), (-0.5983, -0.485, 0.8075), (-0.5959, -0.485, 0.8135), (-0.595, 0.485, 0.82), (-0.5959, 0.485, 0.8265), (-0.5983, 0.485, 0.8325), (-0.6023, 0.485, 0.8377), (-0.6075, 0.485, 0.8417), (-0.6135, 0.485, 0.8441), (-0.62, 0.485, 0.845), (-0.6265, 0.485, 0.8441), (-0.6325, 0.485, 0.8417), (-0.6377, 0.485, 0.8377), (-0.6417, 0.485, 0.8325), (-0.6441, 0.485, 0.8265), (-0.645, 0.485, 0.82), (-0.6441, 0.485, 0.8135), (-0.6417, 0.485, 0.8075), (-0.6377, 0.485, 0.8023), (-0.6325, 0.485, 0.7983), (-0.6265, 0.485, 0.7959), (-0.62, 0.485, 0.795), (-0.6135, 0.485, 0.7959), (-0.6075, 0.485, 0.7983), (-0.6023, 0.485, 0.8023), (-0.5983, 0.485, 0.8075), (-0.5959, 0.485, 0.8135)], [], [(21, 22, 23), (20, 21, 23), (19, 20, 23), (18, 19, 23), (17, 18, 23), (16, 17, 23), (15, 16, 23), (14, 15, 23), (13, 14, 23), (12, 13, 23), (11, 12, 23), (10, 11, 23), (9, 10, 23), (8, 9, 23), (7, 8, 23), (6, 7, 23), (5, 6, 23), (4, 5, 23), (3, 4, 23), (2, 3, 23), (1, 2, 23), (0, 1, 23), (26, 25, 24), (27, 26, 24), (28, 27, 24), (29, 28, 24), (30, 29, 24), (31, 30, 24), (32, 31, 24), (33, 32, 24), (34, 33, 24), (35, 34, 24), (36, 35, 24), (37, 36, 24), (38, 37, 24), (39, 38, 24), (40, 39, 24), (41, 40, 24), (42, 41, 24), (43, 42, 24), (44, 43, 24), (45, 44, 24), (46, 45, 24), (47, 46, 24), (25, 1, 0), (24, 25, 0), (26, 2, 1), (25, 26, 1), (27, 3, 2), (26, 27, 2), (28, 4, 3), (27, 28, 3), (29, 5, 4), (28, 29, 4), (30, 6, 5), (29, 30, 5), (31, 7, 6), (30, 31, 6), (32, 8, 7), (31, 32, 7), (33, 9, 8), (32, 33, 8), (34, 10, 9), (33, 34, 9), (35, 11, 10), (34, 35, 10), (36, 12, 11), (35, 36, 11), (37, 13, 12), (36, 37, 12), (38, 14, 13), (37, 38, 13), (39, 15, 14), (38, 39, 14), (40, 16, 15), (39, 40, 15), (41, 17, 16), (40, 41, 16), (42, 18, 17), (41, 42, 17), (43, 19, 18), (42, 43, 18), (44, 20, 19), (43, 44, 19), (45, 21, 20), (44, 45, 20), (46, 22, 21), (45, 46, 21), (47, 23, 22), (46, 47, 22), (24, 0, 23), (47, 24, 23)])
me_wholereturnaxlemesh.polygons.foreach_set('material_index', [2, 2, 2, 2, 2, 2, 2, 2, 2, 2, 2, 2, 2, 2, 2, 2, 2, 2, 2, 2, 2, 2, 2, 2, 2, 2, 2, 2, 2, 2, 2, 2, 2, 2, 2, 2, 2, 2, 2, 2, 2, 2, 2, 2, 2, 2, 2, 2, 2, 2, 2, 2, 2, 2, 2, 2, 2, 2, 2, 2, 2, 2, 2, 2, 2, 2, 2, 2, 2, 2, 2, 2, 2, 2, 2, 2, 2, 2, 2, 2, 2, 2, 2, 2, 2, 2, 2, 2, 2, 2, 2, 2])
me_wholereturnaxlemesh.materials.append(mat_frame_mutedblue)
me_wholereturnaxlemesh.materials.append(mat_fixedbelt_charcoal)
me_wholereturnaxlemesh.materials.append(mat_drumsaxlesbearings_satinsteel)
me_wholereturnaxlemesh.update()
me_returnneartrueboredbearingmesh = bpy.data.meshes.new('ReturnNearTrueBoredBearingMesh')
me_returnneartrueboredbearingmesh.from_pydata([(-0.595, -0.465, 0.82), (-0.5959, -0.465, 0.8265), (-0.5983, -0.465, 0.8325), (-0.6023, -0.465, 0.8377), (-0.6075, -0.465, 0.8417), (-0.6135, -0.465, 0.8441), (-0.62, -0.465, 0.845), (-0.6265, -0.465, 0.8441), (-0.6325, -0.465, 0.8417), (-0.6377, -0.465, 0.8377), (-0.6417, -0.465, 0.8325), (-0.6441, -0.465, 0.8265), (-0.645, -0.465, 0.82), (-0.6441, -0.465, 0.8135), (-0.6417, -0.465, 0.8075), (-0.6377, -0.465, 0.8023), (-0.6325, -0.465, 0.7983), (-0.6265, -0.465, 0.7959), (-0.62, -0.465, 0.795), (-0.6135, -0.465, 0.7959), (-0.6075, -0.465, 0.7983), (-0.6023, -0.465, 0.8023), (-0.5983, -0.465, 0.8075), (-0.5959, -0.465, 0.8135), (-0.56, -0.465, 0.82), (-0.56, -0.465, 0.8361), (-0.56, -0.465, 0.8546), (-0.56, -0.465, 0.88), (-0.5854, -0.465, 0.88), (-0.6039, -0.465, 0.88), (-0.62, -0.465, 0.88), (-0.6361, -0.465, 0.88), (-0.6546, -0.465, 0.88), (-0.68, -0.465, 0.88), (-0.68, -0.465, 0.8546), (-0.68, -0.465, 0.8361), (-0.68, -0.465, 0.82), (-0.68, -0.465, 0.8039), (-0.68, -0.465, 0.7854), (-0.68, -0.465, 0.76), (-0.6546, -0.465, 0.76), (-0.6361, -0.465, 0.76), (-0.62, -0.465, 0.76), (-0.6039, -0.465, 0.76), (-0.5854, -0.465, 0.76), (-0.56, -0.465, 0.76), (-0.56, -0.465, 0.7854), (-0.56, -0.465, 0.8039), (-0.595, -0.395, 0.82), (-0.5959, -0.395, 0.8265), (-0.5983, -0.395, 0.8325), (-0.6023, -0.395, 0.8377), (-0.6075, -0.395, 0.8417), (-0.6135, -0.395, 0.8441), (-0.62, -0.395, 0.845), (-0.6265, -0.395, 0.8441), (-0.6325, -0.395, 0.8417), (-0.6377, -0.395, 0.8377), (-0.6417, -0.395, 0.8325), (-0.6441, -0.395, 0.8265), (-0.645, -0.395, 0.82), (-0.6441, -0.395, 0.8135), (-0.6417, -0.395, 0.8075), (-0.6377, -0.395, 0.8023), (-0.6325, -0.395, 0.7983), (-0.6265, -0.395, 0.7959), (-0.62, -0.395, 0.795), (-0.6135, -0.395, 0.7959), (-0.6075, -0.395, 0.7983), (-0.6023, -0.395, 0.8023), (-0.5983, -0.395, 0.8075), (-0.5959, -0.395, 0.8135), (-0.56, -0.395, 0.82), (-0.56, -0.395, 0.8361), (-0.56, -0.395, 0.8546), (-0.56, -0.395, 0.88), (-0.5854, -0.395, 0.88), (-0.6039, -0.395, 0.88), (-0.62, -0.395, 0.88), (-0.6361, -0.395, 0.88), (-0.6546, -0.395, 0.88), (-0.68, -0.395, 0.88), (-0.68, -0.395, 0.8546), (-0.68, -0.395, 0.8361), (-0.68, -0.395, 0.82), (-0.68, -0.395, 0.8039), (-0.68, -0.395, 0.7854), (-0.68, -0.395, 0.76), (-0.6546, -0.395, 0.76), (-0.6361, -0.395, 0.76), (-0.62, -0.395, 0.76), (-0.6039, -0.395, 0.76), (-0.5854, -0.395, 0.76), (-0.56, -0.395, 0.76), (-0.56, -0.395, 0.7854), (-0.56, -0.395, 0.8039)], [], [(25, 1, 0), (24, 25, 0), (73, 72, 48), (49, 73, 48), (49, 48, 0), (1, 49, 0), (73, 25, 24), (72, 73, 24), (26, 2, 1), (25, 26, 1), (74, 73, 49), (50, 74, 49), (50, 49, 1), (2, 50, 1), (74, 26, 25), (73, 74, 25), (27, 3, 2), (26, 27, 2), (75, 74, 50), (51, 75, 50), (51, 50, 2), (3, 51, 2), (75, 27, 26), (74, 75, 26), (28, 4, 3), (27, 28, 3), (76, 75, 51), (52, 76, 51), (52, 51, 3), (4, 52, 3), (76, 28, 27), (75, 76, 27), (29, 5, 4), (28, 29, 4), (77, 76, 52), (53, 77, 52), (53, 52, 4), (5, 53, 4), (77, 29, 28), (76, 77, 28), (30, 6, 5), (29, 30, 5), (78, 77, 53), (54, 78, 53), (54, 53, 5), (6, 54, 5), (78, 30, 29), (77, 78, 29), (31, 7, 6), (30, 31, 6), (79, 78, 54), (55, 79, 54), (55, 54, 6), (7, 55, 6), (79, 31, 30), (78, 79, 30), (32, 8, 7), (31, 32, 7), (80, 79, 55), (56, 80, 55), (56, 55, 7), (8, 56, 7), (80, 32, 31), (79, 80, 31), (33, 9, 8), (32, 33, 8), (81, 80, 56), (57, 81, 56), (57, 56, 8), (9, 57, 8), (81, 33, 32), (80, 81, 32), (34, 10, 9), (33, 34, 9), (82, 81, 57), (58, 82, 57), (58, 57, 9), (10, 58, 9), (82, 34, 33), (81, 82, 33), (35, 11, 10), (34, 35, 10), (83, 82, 58), (59, 83, 58), (59, 58, 10), (11, 59, 10), (83, 35, 34), (82, 83, 34), (36, 12, 11), (35, 36, 11), (84, 83, 59), (60, 84, 59), (60, 59, 11), (12, 60, 11), (84, 36, 35), (83, 84, 35), (37, 13, 12), (36, 37, 12), (85, 84, 60), (61, 85, 60), (61, 60, 12), (13, 61, 12), (85, 37, 36), (84, 85, 36), (38, 14, 13), (37, 38, 13), (86, 85, 61), (62, 86, 61), (62, 61, 13), (14, 62, 13), (86, 38, 37), (85, 86, 37), (39, 15, 14), (38, 39, 14), (87, 86, 62), (63, 87, 62), (63, 62, 14), (15, 63, 14), (87, 39, 38), (86, 87, 38), (40, 16, 15), (39, 40, 15), (88, 87, 63), (64, 88, 63), (64, 63, 15), (16, 64, 15), (88, 40, 39), (87, 88, 39), (41, 17, 16), (40, 41, 16), (89, 88, 64), (65, 89, 64), (65, 64, 16), (17, 65, 16), (89, 41, 40), (88, 89, 40), (42, 18, 17), (41, 42, 17), (90, 89, 65), (66, 90, 65), (66, 65, 17), (18, 66, 17), (90, 42, 41), (89, 90, 41), (43, 19, 18), (42, 43, 18), (91, 90, 66), (67, 91, 66), (67, 66, 18), (19, 67, 18), (91, 43, 42), (90, 91, 42), (44, 20, 19), (43, 44, 19), (92, 91, 67), (68, 92, 67), (68, 67, 19), (20, 68, 19), (92, 44, 43), (91, 92, 43), (45, 21, 20), (44, 45, 20), (93, 92, 68), (69, 93, 68), (69, 68, 20), (21, 69, 20), (93, 45, 44), (92, 93, 44), (46, 22, 21), (45, 46, 21), (94, 93, 69), (70, 94, 69), (70, 69, 21), (22, 70, 21), (94, 46, 45), (93, 94, 45), (47, 23, 22), (46, 47, 22), (95, 94, 70), (71, 95, 70), (71, 70, 22), (23, 71, 22), (95, 47, 46), (94, 95, 46), (24, 0, 23), (47, 24, 23), (72, 95, 71), (48, 72, 71), (48, 71, 23), (0, 48, 23), (72, 24, 47), (95, 72, 47)])
me_returnneartrueboredbearingmesh.polygons.foreach_set('material_index', [2, 2, 2, 2, 2, 2, 2, 2, 2, 2, 2, 2, 2, 2, 2, 2, 2, 2, 2, 2, 2, 2, 2, 2, 2, 2, 2, 2, 2, 2, 2, 2, 2, 2, 2, 2, 2, 2, 2, 2, 2, 2, 2, 2, 2, 2, 2, 2, 2, 2, 2, 2, 2, 2, 2, 2, 2, 2, 2, 2, 2, 2, 2, 2, 2, 2, 2, 2, 2, 2, 2, 2, 2, 2, 2, 2, 2, 2, 2, 2, 2, 2, 2, 2, 2, 2, 2, 2, 2, 2, 2, 2, 2, 2, 2, 2, 2, 2, 2, 2, 2, 2, 2, 2, 2, 2, 2, 2, 2, 2, 2, 2, 2, 2, 2, 2, 2, 2, 2, 2, 2, 2, 2, 2, 2, 2, 2, 2, 2, 2, 2, 2, 2, 2, 2, 2, 2, 2, 2, 2, 2, 2, 2, 2, 2, 2, 2, 2, 2, 2, 2, 2, 2, 2, 2, 2, 2, 2, 2, 2, 2, 2, 2, 2, 2, 2, 2, 2, 2, 2, 2, 2, 2, 2, 2, 2, 2, 2, 2, 2, 2, 2, 2, 2, 2, 2, 2, 2, 2, 2, 2, 2])
me_returnneartrueboredbearingmesh.materials.append(mat_frame_mutedblue)
me_returnneartrueboredbearingmesh.materials.append(mat_fixedbelt_charcoal)
me_returnneartrueboredbearingmesh.materials.append(mat_drumsaxlesbearings_satinsteel)
me_returnneartrueboredbearingmesh.update()
me_returnfartrueboredbearingmesh = bpy.data.meshes.new('ReturnFarTrueBoredBearingMesh')
me_returnfartrueboredbearingmesh.from_pydata([(-0.595, 0.395, 0.82), (-0.5959, 0.395, 0.8265), (-0.5983, 0.395, 0.8325), (-0.6023, 0.395, 0.8377), (-0.6075, 0.395, 0.8417), (-0.6135, 0.395, 0.8441), (-0.62, 0.395, 0.845), (-0.6265, 0.395, 0.8441), (-0.6325, 0.395, 0.8417), (-0.6377, 0.395, 0.8377), (-0.6417, 0.395, 0.8325), (-0.6441, 0.395, 0.8265), (-0.645, 0.395, 0.82), (-0.6441, 0.395, 0.8135), (-0.6417, 0.395, 0.8075), (-0.6377, 0.395, 0.8023), (-0.6325, 0.395, 0.7983), (-0.6265, 0.395, 0.7959), (-0.62, 0.395, 0.795), (-0.6135, 0.395, 0.7959), (-0.6075, 0.395, 0.7983), (-0.6023, 0.395, 0.8023), (-0.5983, 0.395, 0.8075), (-0.5959, 0.395, 0.8135), (-0.56, 0.395, 0.82), (-0.56, 0.395, 0.8361), (-0.56, 0.395, 0.8546), (-0.56, 0.395, 0.88), (-0.5854, 0.395, 0.88), (-0.6039, 0.395, 0.88), (-0.62, 0.395, 0.88), (-0.6361, 0.395, 0.88), (-0.6546, 0.395, 0.88), (-0.68, 0.395, 0.88), (-0.68, 0.395, 0.8546), (-0.68, 0.395, 0.8361), (-0.68, 0.395, 0.82), (-0.68, 0.395, 0.8039), (-0.68, 0.395, 0.7854), (-0.68, 0.395, 0.76), (-0.6546, 0.395, 0.76), (-0.6361, 0.395, 0.76), (-0.62, 0.395, 0.76), (-0.6039, 0.395, 0.76), (-0.5854, 0.395, 0.76), (-0.56, 0.395, 0.76), (-0.56, 0.395, 0.7854), (-0.56, 0.395, 0.8039), (-0.595, 0.465, 0.82), (-0.5959, 0.465, 0.8265), (-0.5983, 0.465, 0.8325), (-0.6023, 0.465, 0.8377), (-0.6075, 0.465, 0.8417), (-0.6135, 0.465, 0.8441), (-0.62, 0.465, 0.845), (-0.6265, 0.465, 0.8441), (-0.6325, 0.465, 0.8417), (-0.6377, 0.465, 0.8377), (-0.6417, 0.465, 0.8325), (-0.6441, 0.465, 0.8265), (-0.645, 0.465, 0.82), (-0.6441, 0.465, 0.8135), (-0.6417, 0.465, 0.8075), (-0.6377, 0.465, 0.8023), (-0.6325, 0.465, 0.7983), (-0.6265, 0.465, 0.7959), (-0.62, 0.465, 0.795), (-0.6135, 0.465, 0.7959), (-0.6075, 0.465, 0.7983), (-0.6023, 0.465, 0.8023), (-0.5983, 0.465, 0.8075), (-0.5959, 0.465, 0.8135), (-0.56, 0.465, 0.82), (-0.56, 0.465, 0.8361), (-0.56, 0.465, 0.8546), (-0.56, 0.465, 0.88), (-0.5854, 0.465, 0.88), (-0.6039, 0.465, 0.88), (-0.62, 0.465, 0.88), (-0.6361, 0.465, 0.88), (-0.6546, 0.465, 0.88), (-0.68, 0.465, 0.88), (-0.68, 0.465, 0.8546), (-0.68, 0.465, 0.8361), (-0.68, 0.465, 0.82), (-0.68, 0.465, 0.8039), (-0.68, 0.465, 0.7854), (-0.68, 0.465, 0.76), (-0.6546, 0.465, 0.76), (-0.6361, 0.465, 0.76), (-0.62, 0.465, 0.76), (-0.6039, 0.465, 0.76), (-0.5854, 0.465, 0.76), (-0.56, 0.465, 0.76), (-0.56, 0.465, 0.7854), (-0.56, 0.465, 0.8039)], [], [(25, 1, 0), (24, 25, 0), (73, 72, 48), (49, 73, 48), (49, 48, 0), (1, 49, 0), (73, 25, 24), (72, 73, 24), (26, 2, 1), (25, 26, 1), (74, 73, 49), (50, 74, 49), (50, 49, 1), (2, 50, 1), (74, 26, 25), (73, 74, 25), (27, 3, 2), (26, 27, 2), (75, 74, 50), (51, 75, 50), (51, 50, 2), (3, 51, 2), (75, 27, 26), (74, 75, 26), (28, 4, 3), (27, 28, 3), (76, 75, 51), (52, 76, 51), (52, 51, 3), (4, 52, 3), (76, 28, 27), (75, 76, 27), (29, 5, 4), (28, 29, 4), (77, 76, 52), (53, 77, 52), (53, 52, 4), (5, 53, 4), (77, 29, 28), (76, 77, 28), (30, 6, 5), (29, 30, 5), (78, 77, 53), (54, 78, 53), (54, 53, 5), (6, 54, 5), (78, 30, 29), (77, 78, 29), (31, 7, 6), (30, 31, 6), (79, 78, 54), (55, 79, 54), (55, 54, 6), (7, 55, 6), (79, 31, 30), (78, 79, 30), (32, 8, 7), (31, 32, 7), (80, 79, 55), (56, 80, 55), (56, 55, 7), (8, 56, 7), (80, 32, 31), (79, 80, 31), (33, 9, 8), (32, 33, 8), (81, 80, 56), (57, 81, 56), (57, 56, 8), (9, 57, 8), (81, 33, 32), (80, 81, 32), (34, 10, 9), (33, 34, 9), (82, 81, 57), (58, 82, 57), (58, 57, 9), (10, 58, 9), (82, 34, 33), (81, 82, 33), (35, 11, 10), (34, 35, 10), (83, 82, 58), (59, 83, 58), (59, 58, 10), (11, 59, 10), (83, 35, 34), (82, 83, 34), (36, 12, 11), (35, 36, 11), (84, 83, 59), (60, 84, 59), (60, 59, 11), (12, 60, 11), (84, 36, 35), (83, 84, 35), (37, 13, 12), (36, 37, 12), (85, 84, 60), (61, 85, 60), (61, 60, 12), (13, 61, 12), (85, 37, 36), (84, 85, 36), (38, 14, 13), (37, 38, 13), (86, 85, 61), (62, 86, 61), (62, 61, 13), (14, 62, 13), (86, 38, 37), (85, 86, 37), (39, 15, 14), (38, 39, 14), (87, 86, 62), (63, 87, 62), (63, 62, 14), (15, 63, 14), (87, 39, 38), (86, 87, 38), (40, 16, 15), (39, 40, 15), (88, 87, 63), (64, 88, 63), (64, 63, 15), (16, 64, 15), (88, 40, 39), (87, 88, 39), (41, 17, 16), (40, 41, 16), (89, 88, 64), (65, 89, 64), (65, 64, 16), (17, 65, 16), (89, 41, 40), (88, 89, 40), (42, 18, 17), (41, 42, 17), (90, 89, 65), (66, 90, 65), (66, 65, 17), (18, 66, 17), (90, 42, 41), (89, 90, 41), (43, 19, 18), (42, 43, 18), (91, 90, 66), (67, 91, 66), (67, 66, 18), (19, 67, 18), (91, 43, 42), (90, 91, 42), (44, 20, 19), (43, 44, 19), (92, 91, 67), (68, 92, 67), (68, 67, 19), (20, 68, 19), (92, 44, 43), (91, 92, 43), (45, 21, 20), (44, 45, 20), (93, 92, 68), (69, 93, 68), (69, 68, 20), (21, 69, 20), (93, 45, 44), (92, 93, 44), (46, 22, 21), (45, 46, 21), (94, 93, 69), (70, 94, 69), (70, 69, 21), (22, 70, 21), (94, 46, 45), (93, 94, 45), (47, 23, 22), (46, 47, 22), (95, 94, 70), (71, 95, 70), (71, 70, 22), (23, 71, 22), (95, 47, 46), (94, 95, 46), (24, 0, 23), (47, 24, 23), (72, 95, 71), (48, 72, 71), (48, 71, 23), (0, 48, 23), (72, 24, 47), (95, 72, 47)])
me_returnfartrueboredbearingmesh.polygons.foreach_set('material_index', [2, 2, 2, 2, 2, 2, 2, 2, 2, 2, 2, 2, 2, 2, 2, 2, 2, 2, 2, 2, 2, 2, 2, 2, 2, 2, 2, 2, 2, 2, 2, 2, 2, 2, 2, 2, 2, 2, 2, 2, 2, 2, 2, 2, 2, 2, 2, 2, 2, 2, 2, 2, 2, 2, 2, 2, 2, 2, 2, 2, 2, 2, 2, 2, 2, 2, 2, 2, 2, 2, 2, 2, 2, 2, 2, 2, 2, 2, 2, 2, 2, 2, 2, 2, 2, 2, 2, 2, 2, 2, 2, 2, 2, 2, 2, 2, 2, 2, 2, 2, 2, 2, 2, 2, 2, 2, 2, 2, 2, 2, 2, 2, 2, 2, 2, 2, 2, 2, 2, 2, 2, 2, 2, 2, 2, 2, 2, 2, 2, 2, 2, 2, 2, 2, 2, 2, 2, 2, 2, 2, 2, 2, 2, 2, 2, 2, 2, 2, 2, 2, 2, 2, 2, 2, 2, 2, 2, 2, 2, 2, 2, 2, 2, 2, 2, 2, 2, 2, 2, 2, 2, 2, 2, 2, 2, 2, 2, 2, 2, 2, 2, 2, 2, 2, 2, 2, 2, 2, 2, 2, 2, 2])
me_returnfartrueboredbearingmesh.materials.append(mat_frame_mutedblue)
me_returnfartrueboredbearingmesh.materials.append(mat_fixedbelt_charcoal)
me_returnfartrueboredbearingmesh.materials.append(mat_drumsaxlesbearings_satinsteel)
me_returnfartrueboredbearingmesh.update()
me_wholenearframerailmesh = bpy.data.meshes.new('WholeNearFrameRailMesh')
me_wholenearframerailmesh.from_pydata([(-0.74, -0.475, 0.675), (0.74, -0.475, 0.675), (-0.74, -0.385, 0.675), (0.74, -0.385, 0.675), (-0.74, -0.475, 0.775), (0.74, -0.475, 0.775), (-0.74, -0.385, 0.775), (0.74, -0.385, 0.775)], [], [(0, 2, 3), (0, 3, 1), (4, 5, 7), (4, 7, 6), (0, 1, 5), (0, 5, 4), (2, 6, 7), (2, 7, 3), (0, 4, 6), (0, 6, 2), (1, 3, 7), (1, 7, 5)])
me_wholenearframerailmesh.materials.append(mat_frame_mutedblue)
me_wholenearframerailmesh.materials.append(mat_fixedbelt_charcoal)
me_wholenearframerailmesh.materials.append(mat_drumsaxlesbearings_satinsteel)
me_wholenearframerailmesh.update()
me_wholenearlowertiemesh = bpy.data.meshes.new('WholeNearLowerTieMesh')
me_wholenearlowertiemesh.from_pydata([(-0.62, -0.4575, 0.2225), (0.62, -0.4575, 0.2225), (-0.62, -0.4025, 0.2225), (0.62, -0.4025, 0.2225), (-0.62, -0.4575, 0.2775), (0.62, -0.4575, 0.2775), (-0.62, -0.4025, 0.2775), (0.62, -0.4025, 0.2775)], [], [(0, 2, 3), (0, 3, 1), (4, 5, 7), (4, 7, 6), (0, 1, 5), (0, 5, 4), (2, 6, 7), (2, 7, 3), (0, 4, 6), (0, 6, 2), (1, 3, 7), (1, 7, 5)])
me_wholenearlowertiemesh.materials.append(mat_frame_mutedblue)
me_wholenearlowertiemesh.materials.append(mat_fixedbelt_charcoal)
me_wholenearlowertiemesh.materials.append(mat_drumsaxlesbearings_satinsteel)
me_wholenearlowertiemesh.update()
me_wholenearterminalgroundlegmesh = bpy.data.meshes.new('WholeNearTerminalGroundLegMesh')
me_wholenearterminalgroundlegmesh.from_pydata([(0.49, -0.47, 0.0), (0.57, -0.47, 0.0), (0.49, -0.39, 0.0), (0.57, -0.39, 0.0), (0.49, -0.47, 0.74), (0.57, -0.47, 0.74), (0.49, -0.39, 0.74), (0.57, -0.39, 0.74)], [], [(0, 2, 3), (0, 3, 1), (4, 5, 7), (4, 7, 6), (0, 1, 5), (0, 5, 4), (2, 6, 7), (2, 7, 3), (0, 4, 6), (0, 6, 2), (1, 3, 7), (1, 7, 5)])
me_wholenearterminalgroundlegmesh.materials.append(mat_frame_mutedblue)
me_wholenearterminalgroundlegmesh.materials.append(mat_fixedbelt_charcoal)
me_wholenearterminalgroundlegmesh.materials.append(mat_drumsaxlesbearings_satinsteel)
me_wholenearterminalgroundlegmesh.update()
me_wholenearreturngroundlegmesh = bpy.data.meshes.new('WholeNearReturnGroundLegMesh')
me_wholenearreturngroundlegmesh.from_pydata([(-0.57, -0.47, 0.0), (-0.49, -0.47, 0.0), (-0.57, -0.39, 0.0), (-0.49, -0.39, 0.0), (-0.57, -0.47, 0.74), (-0.49, -0.47, 0.74), (-0.57, -0.39, 0.74), (-0.49, -0.39, 0.74)], [], [(0, 2, 3), (0, 3, 1), (4, 5, 7), (4, 7, 6), (0, 1, 5), (0, 5, 4), (2, 6, 7), (2, 7, 3), (0, 4, 6), (0, 6, 2), (1, 3, 7), (1, 7, 5)])
me_wholenearreturngroundlegmesh.materials.append(mat_frame_mutedblue)
me_wholenearreturngroundlegmesh.materials.append(mat_fixedbelt_charcoal)
me_wholenearreturngroundlegmesh.materials.append(mat_drumsaxlesbearings_satinsteel)
me_wholenearreturngroundlegmesh.update()
me_wholefarframerailmesh = bpy.data.meshes.new('WholeFarFrameRailMesh')
me_wholefarframerailmesh.from_pydata([(-0.74, 0.385, 0.675), (0.74, 0.385, 0.675), (-0.74, 0.475, 0.675), (0.74, 0.475, 0.675), (-0.74, 0.385, 0.775), (0.74, 0.385, 0.775), (-0.74, 0.475, 0.775), (0.74, 0.475, 0.775)], [], [(0, 2, 3), (0, 3, 1), (4, 5, 7), (4, 7, 6), (0, 1, 5), (0, 5, 4), (2, 6, 7), (2, 7, 3), (0, 4, 6), (0, 6, 2), (1, 3, 7), (1, 7, 5)])
me_wholefarframerailmesh.materials.append(mat_frame_mutedblue)
me_wholefarframerailmesh.materials.append(mat_fixedbelt_charcoal)
me_wholefarframerailmesh.materials.append(mat_drumsaxlesbearings_satinsteel)
me_wholefarframerailmesh.update()
me_wholefarlowertiemesh = bpy.data.meshes.new('WholeFarLowerTieMesh')
me_wholefarlowertiemesh.from_pydata([(-0.62, 0.4025, 0.2225), (0.62, 0.4025, 0.2225), (-0.62, 0.4575, 0.2225), (0.62, 0.4575, 0.2225), (-0.62, 0.4025, 0.2775), (0.62, 0.4025, 0.2775), (-0.62, 0.4575, 0.2775), (0.62, 0.4575, 0.2775)], [], [(0, 2, 3), (0, 3, 1), (4, 5, 7), (4, 7, 6), (0, 1, 5), (0, 5, 4), (2, 6, 7), (2, 7, 3), (0, 4, 6), (0, 6, 2), (1, 3, 7), (1, 7, 5)])
me_wholefarlowertiemesh.materials.append(mat_frame_mutedblue)
me_wholefarlowertiemesh.materials.append(mat_fixedbelt_charcoal)
me_wholefarlowertiemesh.materials.append(mat_drumsaxlesbearings_satinsteel)
me_wholefarlowertiemesh.update()
me_wholefarterminalgroundlegmesh = bpy.data.meshes.new('WholeFarTerminalGroundLegMesh')
me_wholefarterminalgroundlegmesh.from_pydata([(0.49, 0.39, 0.0), (0.57, 0.39, 0.0), (0.49, 0.47, 0.0), (0.57, 0.47, 0.0), (0.49, 0.39, 0.74), (0.57, 0.39, 0.74), (0.49, 0.47, 0.74), (0.57, 0.47, 0.74)], [], [(0, 2, 3), (0, 3, 1), (4, 5, 7), (4, 7, 6), (0, 1, 5), (0, 5, 4), (2, 6, 7), (2, 7, 3), (0, 4, 6), (0, 6, 2), (1, 3, 7), (1, 7, 5)])
me_wholefarterminalgroundlegmesh.materials.append(mat_frame_mutedblue)
me_wholefarterminalgroundlegmesh.materials.append(mat_fixedbelt_charcoal)
me_wholefarterminalgroundlegmesh.materials.append(mat_drumsaxlesbearings_satinsteel)
me_wholefarterminalgroundlegmesh.update()
me_wholefarreturngroundlegmesh = bpy.data.meshes.new('WholeFarReturnGroundLegMesh')
me_wholefarreturngroundlegmesh.from_pydata([(-0.57, 0.39, 0.0), (-0.49, 0.39, 0.0), (-0.57, 0.47, 0.0), (-0.49, 0.47, 0.0), (-0.57, 0.39, 0.74), (-0.49, 0.39, 0.74), (-0.57, 0.47, 0.74), (-0.49, 0.47, 0.74)], [], [(0, 2, 3), (0, 3, 1), (4, 5, 7), (4, 7, 6), (0, 1, 5), (0, 5, 4), (2, 6, 7), (2, 7, 3), (0, 4, 6), (0, 6, 2), (1, 3, 7), (1, 7, 5)])
me_wholefarreturngroundlegmesh.materials.append(mat_frame_mutedblue)
me_wholefarreturngroundlegmesh.materials.append(mat_fixedbelt_charcoal)
me_wholefarreturngroundlegmesh.materials.append(mat_drumsaxlesbearings_satinsteel)
me_wholefarreturngroundlegmesh.update()
me_wholeterminaltransversestretchermesh = bpy.data.meshes.new('WholeTerminalTransverseStretcherMesh')
me_wholeterminaltransversestretchermesh.from_pydata([(0.5025, -0.445, 0.2225), (0.5575, -0.445, 0.2225), (0.5025, 0.445, 0.2225), (0.5575, 0.445, 0.2225), (0.5025, -0.445, 0.2775), (0.5575, -0.445, 0.2775), (0.5025, 0.445, 0.2775), (0.5575, 0.445, 0.2775)], [], [(0, 2, 3), (0, 3, 1), (4, 5, 7), (4, 7, 6), (0, 1, 5), (0, 5, 4), (2, 6, 7), (2, 7, 3), (0, 4, 6), (0, 6, 2), (1, 3, 7), (1, 7, 5)])
me_wholeterminaltransversestretchermesh.materials.append(mat_frame_mutedblue)
me_wholeterminaltransversestretchermesh.materials.append(mat_fixedbelt_charcoal)
me_wholeterminaltransversestretchermesh.materials.append(mat_drumsaxlesbearings_satinsteel)
me_wholeterminaltransversestretchermesh.update()
me_wholereturntransversestretchermesh = bpy.data.meshes.new('WholeReturnTransverseStretcherMesh')
me_wholereturntransversestretchermesh.from_pydata([(-0.5575, -0.445, 0.2225), (-0.5025, -0.445, 0.2225), (-0.5575, 0.445, 0.2225), (-0.5025, 0.445, 0.2225), (-0.5575, -0.445, 0.2775), (-0.5025, -0.445, 0.2775), (-0.5575, 0.445, 0.2775), (-0.5025, 0.445, 0.2775)], [], [(0, 2, 3), (0, 3, 1), (4, 5, 7), (4, 7, 6), (0, 1, 5), (0, 5, 4), (2, 6, 7), (2, 7, 3), (0, 4, 6), (0, 6, 2), (1, 3, 7), (1, 7, 5)])
me_wholereturntransversestretchermesh.materials.append(mat_frame_mutedblue)
me_wholereturntransversestretchermesh.materials.append(mat_fixedbelt_charcoal)
me_wholereturntransversestretchermesh.materials.append(mat_drumsaxlesbearings_satinsteel)
me_wholereturntransversestretchermesh.update()

# ---- objects
ob_wholecontinuousupperandreturnbelt = bpy.data.objects.new('WholeContinuousUpperAndReturnBelt', me_wholecontinuousupperandreturnbeltmesh)
ob_wholeterminaldrum = bpy.data.objects.new('WholeTerminalDrum', me_wholeterminaldrummesh)
ob_wholeterminalaxle = bpy.data.objects.new('WholeTerminalAxle', me_wholeterminalaxlemesh)
ob_terminalneartrueboredbearing = bpy.data.objects.new('TerminalNearTrueBoredBearing', me_terminalneartrueboredbearingmesh)
ob_terminalfartrueboredbearing = bpy.data.objects.new('TerminalFarTrueBoredBearing', me_terminalfartrueboredbearingmesh)
ob_wholereturndrum = bpy.data.objects.new('WholeReturnDrum', me_wholereturndrummesh)
ob_wholereturnaxle = bpy.data.objects.new('WholeReturnAxle', me_wholereturnaxlemesh)
ob_returnneartrueboredbearing = bpy.data.objects.new('ReturnNearTrueBoredBearing', me_returnneartrueboredbearingmesh)
ob_returnfartrueboredbearing = bpy.data.objects.new('ReturnFarTrueBoredBearing', me_returnfartrueboredbearingmesh)
ob_wholenearframerail = bpy.data.objects.new('WholeNearFrameRail', me_wholenearframerailmesh)
ob_wholenearlowertie = bpy.data.objects.new('WholeNearLowerTie', me_wholenearlowertiemesh)
ob_wholenearterminalgroundleg = bpy.data.objects.new('WholeNearTerminalGroundLeg', me_wholenearterminalgroundlegmesh)
ob_wholenearreturngroundleg = bpy.data.objects.new('WholeNearReturnGroundLeg', me_wholenearreturngroundlegmesh)
ob_wholefarframerail = bpy.data.objects.new('WholeFarFrameRail', me_wholefarframerailmesh)
ob_wholefarlowertie = bpy.data.objects.new('WholeFarLowerTie', me_wholefarlowertiemesh)
ob_wholefarterminalgroundleg = bpy.data.objects.new('WholeFarTerminalGroundLeg', me_wholefarterminalgroundlegmesh)
ob_wholefarreturngroundleg = bpy.data.objects.new('WholeFarReturnGroundLeg', me_wholefarreturngroundlegmesh)
ob_wholeterminaltransversestretcher = bpy.data.objects.new('WholeTerminalTransverseStretcher', me_wholeterminaltransversestretchermesh)
ob_wholereturntransversestretcher = bpy.data.objects.new('WholeReturnTransverseStretcher', me_wholereturntransversestretchermesh)

# ---- transforms, parenting, visibility, modifiers, constraints
ob_wholecontinuousupperandreturnbelt.location = (0.0, 0.0, 0.0)
ob_wholeterminaldrum.location = (0.0, 0.0, 0.0)
ob_wholeterminalaxle.location = (0.0, 0.0, 0.0)
ob_terminalneartrueboredbearing.location = (0.0, 0.0, 0.0)
ob_terminalfartrueboredbearing.location = (0.0, 0.0, 0.0)
ob_wholereturndrum.location = (0.0, 0.0, 0.0)
ob_wholereturnaxle.location = (0.0, 0.0, 0.0)
ob_returnneartrueboredbearing.location = (0.0, 0.0, 0.0)
ob_returnfartrueboredbearing.location = (0.0, 0.0, 0.0)
ob_wholenearframerail.location = (0.0, 0.0, 0.0)
ob_wholenearlowertie.location = (0.0, 0.0, 0.0)
ob_wholenearterminalgroundleg.location = (0.0, 0.0, 0.0)
ob_wholenearreturngroundleg.location = (0.0, 0.0, 0.0)
ob_wholefarframerail.location = (0.0, 0.0, 0.0)
ob_wholefarlowertie.location = (0.0, 0.0, 0.0)
ob_wholefarterminalgroundleg.location = (0.0, 0.0, 0.0)
ob_wholefarreturngroundleg.location = (0.0, 0.0, 0.0)
ob_wholeterminaltransversestretcher.location = (0.0, 0.0, 0.0)
ob_wholereturntransversestretcher.location = (0.0, 0.0, 0.0)

# ---- collection membership
scene.collection.objects.link(ob_wholecontinuousupperandreturnbelt)
scene.collection.objects.link(ob_wholeterminaldrum)
scene.collection.objects.link(ob_wholeterminalaxle)
scene.collection.objects.link(ob_terminalneartrueboredbearing)
scene.collection.objects.link(ob_terminalfartrueboredbearing)
scene.collection.objects.link(ob_wholereturndrum)
scene.collection.objects.link(ob_wholereturnaxle)
scene.collection.objects.link(ob_returnneartrueboredbearing)
scene.collection.objects.link(ob_returnfartrueboredbearing)
scene.collection.objects.link(ob_wholenearframerail)
scene.collection.objects.link(ob_wholenearlowertie)
scene.collection.objects.link(ob_wholenearterminalgroundleg)
scene.collection.objects.link(ob_wholenearreturngroundleg)
scene.collection.objects.link(ob_wholefarframerail)
scene.collection.objects.link(ob_wholefarlowertie)
scene.collection.objects.link(ob_wholefarterminalgroundleg)
scene.collection.objects.link(ob_wholefarreturngroundleg)
scene.collection.objects.link(ob_wholeterminaltransversestretcher)
scene.collection.objects.link(ob_wholereturntransversestretcher)

# ---- scene / render settings (as saved in the file)
scene.frame_start = 1; scene.frame_end = 250; scene.frame_set(1)
scene.render.engine = 'CYCLES'
scene.render.resolution_x = 640
scene.render.resolution_y = 640
scene.render.use_compositing = False
scene.cycles.use_denoising = False
scene.cycles.samples = 128
scene.cycles.use_adaptive_sampling = False
bpy.context.view_layer.update()

# ---- added for rendering (the .blend has no active camera and no usable light): camera, sun
cam_auto = bpy.data.cameras.new('AutoCamera')
cam_auto.lens = 50.0
cam_auto.sensor_width = 36.0
cam_auto.clip_end = 1000.0
ob_auto_camera = bpy.data.objects.new('AutoCamera', cam_auto)
scene.collection.objects.link(ob_auto_camera)
ob_auto_camera.location = (1.8864, -2.26368, 1.98812)
ob_auto_camera.rotation_euler = (1.09748, -7.21219e-08, 0.694738)
scene.camera = ob_auto_camera
light_auto_sun = bpy.data.lights.new('AutoSun', 'SUN')
light_auto_sun.energy = 3.0
light_auto_sun.angle = 0.0523599
ob_auto_sun = bpy.data.objects.new('AutoSun', light_auto_sun)
scene.collection.objects.link(ob_auto_sun)
ob_auto_sun.rotation_euler = (0.872665, 0.174533, 0.523599)
bpy.context.view_layer.update()

